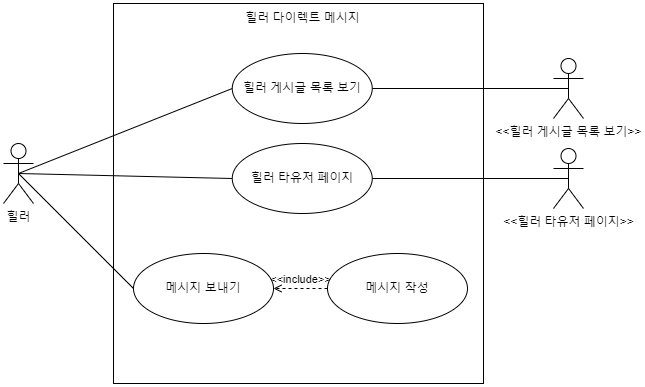

The diagram above was exported from draw.io. Its source (the exported page's mxGraphModel, read from the mxfile embedded in the PNG):
<mxGraphModel dx="1102" dy="1030" grid="1" gridSize="10" guides="1" tooltips="1" connect="1" arrows="1" fold="1" page="1" pageScale="1" pageWidth="827" pageHeight="1169" math="0" shadow="0">
  <root>
    <mxCell id="0" />
    <mxCell id="1" parent="0" />
    <mxCell id="T0qeGxhejEMuRmpaAhRZ-1" value="힐러" style="shape=umlActor;verticalLabelPosition=bottom;verticalAlign=top;html=1;outlineConnect=0;" parent="1" vertex="1">
      <mxGeometry x="90" y="230" width="30" height="60" as="geometry" />
    </mxCell>
    <mxCell id="T0qeGxhejEMuRmpaAhRZ-2" value="" style="rounded=0;whiteSpace=wrap;html=1;" parent="1" vertex="1">
      <mxGeometry x="200" y="90" width="370" height="380" as="geometry" />
    </mxCell>
    <mxCell id="T0qeGxhejEMuRmpaAhRZ-3" value="힐러 다이렉트 메시지" style="text;html=1;strokeColor=none;fillColor=none;align=center;verticalAlign=middle;whiteSpace=wrap;rounded=0;" parent="1" vertex="1">
      <mxGeometry x="327.5" y="90" width="122.5" height="30" as="geometry" />
    </mxCell>
    <mxCell id="T0qeGxhejEMuRmpaAhRZ-7" value="" style="endArrow=none;html=1;rounded=0;exitX=0.5;exitY=0.5;exitDx=0;exitDy=0;exitPerimeter=0;entryX=0;entryY=0.5;entryDx=0;entryDy=0;" parent="1" source="T0qeGxhejEMuRmpaAhRZ-1" target="H-nC6ytSt6po-PO6XDaF-2" edge="1">
      <mxGeometry width="50" height="50" relative="1" as="geometry">
        <mxPoint x="390" y="350" as="sourcePoint" />
        <mxPoint x="327.5" y="200" as="targetPoint" />
      </mxGeometry>
    </mxCell>
    <mxCell id="T0qeGxhejEMuRmpaAhRZ-8" value="" style="endArrow=none;html=1;rounded=0;exitX=0.5;exitY=0.5;exitDx=0;exitDy=0;exitPerimeter=0;entryX=0;entryY=0.5;entryDx=0;entryDy=0;" parent="1" source="T0qeGxhejEMuRmpaAhRZ-1" target="H-nC6ytSt6po-PO6XDaF-3" edge="1">
      <mxGeometry width="50" height="50" relative="1" as="geometry">
        <mxPoint x="115" y="240" as="sourcePoint" />
        <mxPoint x="325" y="340" as="targetPoint" />
      </mxGeometry>
    </mxCell>
    <mxCell id="H-nC6ytSt6po-PO6XDaF-2" value="힐러 게시글 목록 보기" style="ellipse;whiteSpace=wrap;html=1;" parent="1" vertex="1">
      <mxGeometry x="318.75" y="140" width="140" height="70" as="geometry" />
    </mxCell>
    <mxCell id="H-nC6ytSt6po-PO6XDaF-3" value="힐러 타유저 페이지" style="ellipse;whiteSpace=wrap;html=1;" parent="1" vertex="1">
      <mxGeometry x="318.75" y="230" width="140" height="70" as="geometry" />
    </mxCell>
    <mxCell id="H-nC6ytSt6po-PO6XDaF-4" value="&amp;lt;&amp;lt;힐러 게시글 목록 보기&amp;gt;&amp;gt;" style="shape=umlActor;html=1;verticalLabelPosition=bottom;verticalAlign=top;align=center;" parent="1" vertex="1">
      <mxGeometry x="640" y="145" width="30" height="60" as="geometry" />
    </mxCell>
    <mxCell id="H-nC6ytSt6po-PO6XDaF-5" value="&amp;lt;&amp;lt;힐러 타유저 페이지&amp;gt;&amp;gt;" style="shape=umlActor;html=1;verticalLabelPosition=bottom;verticalAlign=top;align=center;" parent="1" vertex="1">
      <mxGeometry x="640" y="235" width="30" height="60" as="geometry" />
    </mxCell>
    <mxCell id="H-nC6ytSt6po-PO6XDaF-6" value="" style="endArrow=none;html=1;rounded=0;exitX=1;exitY=0.5;exitDx=0;exitDy=0;entryX=0.5;entryY=0.5;entryDx=0;entryDy=0;entryPerimeter=0;" parent="1" source="H-nC6ytSt6po-PO6XDaF-2" target="H-nC6ytSt6po-PO6XDaF-4" edge="1">
      <mxGeometry width="50" height="50" relative="1" as="geometry">
        <mxPoint x="115" y="270" as="sourcePoint" />
        <mxPoint x="338" y="215" as="targetPoint" />
      </mxGeometry>
    </mxCell>
    <mxCell id="H-nC6ytSt6po-PO6XDaF-7" value="" style="endArrow=none;html=1;rounded=0;entryX=0.5;entryY=0.5;entryDx=0;entryDy=0;entryPerimeter=0;exitX=1;exitY=0.5;exitDx=0;exitDy=0;" parent="1" source="H-nC6ytSt6po-PO6XDaF-3" target="H-nC6ytSt6po-PO6XDaF-5" edge="1">
      <mxGeometry width="50" height="50" relative="1" as="geometry">
        <mxPoint x="478" y="215" as="sourcePoint" />
        <mxPoint x="665" y="215" as="targetPoint" />
      </mxGeometry>
    </mxCell>
    <mxCell id="SHSNzr1Uv9e1PqKM9XXW-4" value="메시지 보내기" style="ellipse;whiteSpace=wrap;html=1;" vertex="1" parent="1">
      <mxGeometry x="220" y="340" width="140" height="70" as="geometry" />
    </mxCell>
    <mxCell id="SHSNzr1Uv9e1PqKM9XXW-5" value="메시지 작성" style="ellipse;whiteSpace=wrap;html=1;" vertex="1" parent="1">
      <mxGeometry x="414" y="340" width="140" height="70" as="geometry" />
    </mxCell>
    <mxCell id="SHSNzr1Uv9e1PqKM9XXW-6" value="" style="endArrow=none;html=1;rounded=0;exitX=0.5;exitY=0.5;exitDx=0;exitDy=0;exitPerimeter=0;entryX=0;entryY=0.5;entryDx=0;entryDy=0;" edge="1" parent="1" source="T0qeGxhejEMuRmpaAhRZ-1" target="SHSNzr1Uv9e1PqKM9XXW-4">
      <mxGeometry width="50" height="50" relative="1" as="geometry">
        <mxPoint x="115" y="270" as="sourcePoint" />
        <mxPoint x="329" y="275" as="targetPoint" />
      </mxGeometry>
    </mxCell>
    <mxCell id="SHSNzr1Uv9e1PqKM9XXW-7" value="&amp;lt;&amp;lt;include&amp;gt;&amp;gt;" style="edgeStyle=none;html=1;endArrow=open;verticalAlign=bottom;dashed=1;labelBackgroundColor=none;rounded=0;entryX=1;entryY=0.5;entryDx=0;entryDy=0;exitX=0;exitY=0.5;exitDx=0;exitDy=0;" edge="1" parent="1" source="SHSNzr1Uv9e1PqKM9XXW-5" target="SHSNzr1Uv9e1PqKM9XXW-4">
      <mxGeometry width="160" relative="1" as="geometry">
        <mxPoint x="330" y="530" as="sourcePoint" />
        <mxPoint x="490" y="530" as="targetPoint" />
      </mxGeometry>
    </mxCell>
  </root>
</mxGraphModel>